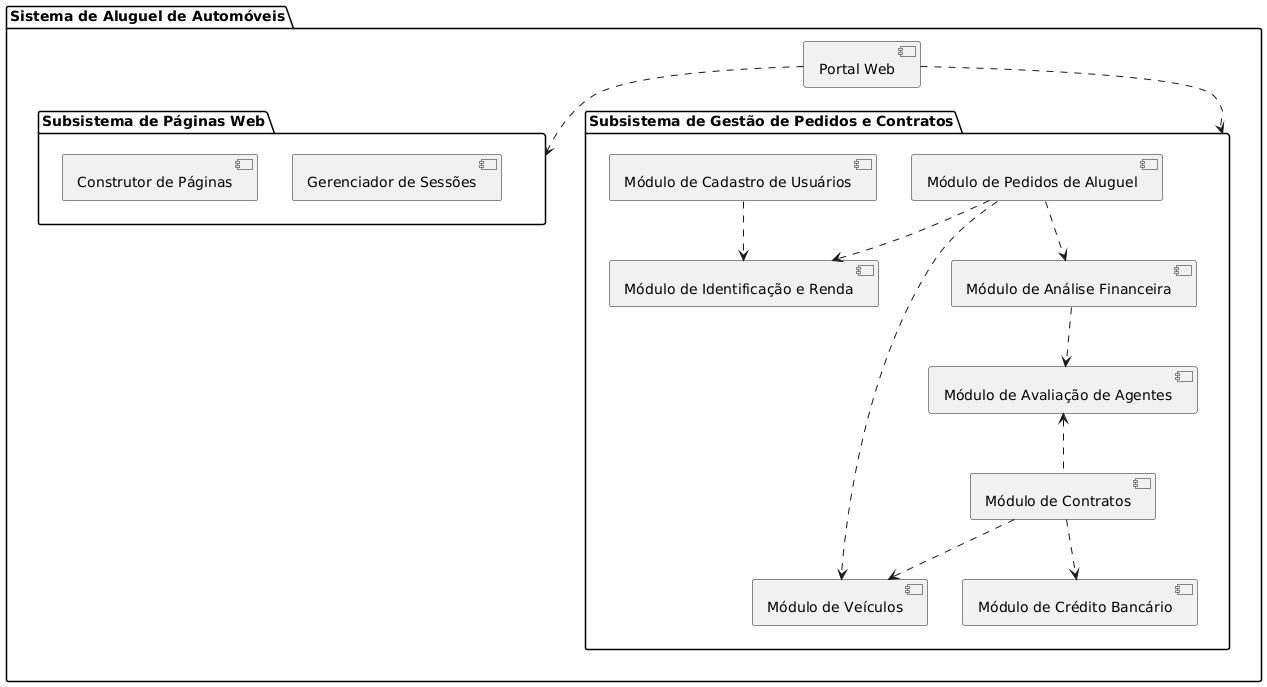

The diagram above was rendered by PlantUML. Its source (embedded in the PNG):
@startuml
package "Sistema de Aluguel de Automóveis" {

    [Portal Web] -[dashed]-> [Subsistema de Páginas Web]

    package "Subsistema de Páginas Web" {
        [Construtor de Páginas]
        [Gerenciador de Sessões]
    }

    [Portal Web] -[dashed]-> [Subsistema de Gestão de Pedidos e Contratos]

    package "Subsistema de Gestão de Pedidos e Contratos" {
        [Módulo de Cadastro de Usuários]
        [Módulo de Pedidos de Aluguel]
        [Módulo de Análise Financeira]
        [Módulo de Avaliação de Agentes]
        [Módulo de Contratos]
        [Módulo de Veículos]
        [Módulo de Crédito Bancário]
        [Módulo de Identificação e Renda]

        [Módulo de Pedidos de Aluguel] -[dashed]-> [Módulo de Análise Financeira]
        [Módulo de Pedidos de Aluguel] -[dashed]-> [Módulo de Veículos]
        [Módulo de Pedidos de Aluguel] -[dashed]-> [Módulo de Identificação e Renda]
        [Módulo de Análise Financeira] -[dashed]-> [Módulo de Avaliação de Agentes]
        [Módulo de Avaliação de Agentes] <-[dashed]- [Módulo de Contratos]

        [Módulo de Contratos] -[dashed]-> [Módulo de Veículos]
        [Módulo de Contratos] -[dashed]-> [Módulo de Crédito Bancário]
        [Módulo de Cadastro de Usuários] -[dashed]-> [Módulo de Identificação e Renda]
    }

}
@enduml